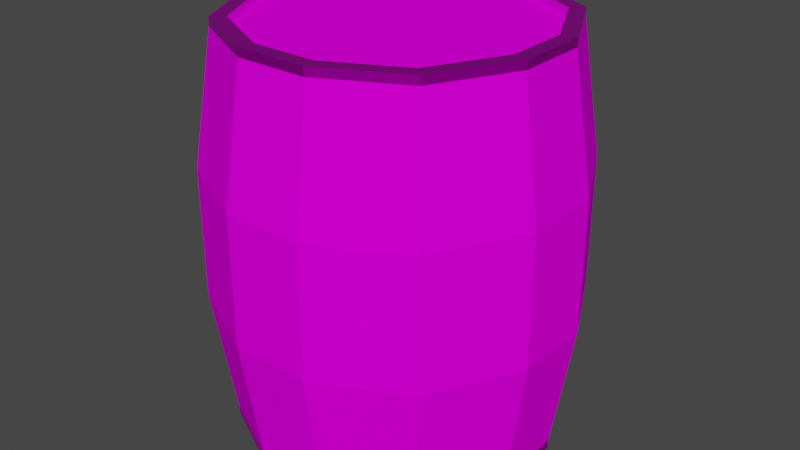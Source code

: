 # Source: Barrel.blend  (saved by Blender 2.82.7; exported with 4.5.12 LTS)
import bpy
from mathutils import Matrix  # noqa: F401  (used for matrix-valued properties, if any)

bpy.ops.wm.read_factory_settings(use_empty=True)
scene = bpy.context.scene
scene.name = 'Scene'

# ---- collections
col_collection = bpy.data.collections.new('Collection'); scene.collection.children.link(col_collection)

# ---- images (referenced by path relative to the original .blend; pixels are not part of the script)
import os
ASSET_DIR = os.environ.get("B2B_ASSET_DIR", "")  # directory of the original .blend (textures are referenced by path, not embedded)
HERE = os.path.dirname(os.path.abspath(__file__))  # packed textures are extracted next to this script under _unpacked/

def load_image(name, relpath, width, height, colorspace="sRGB"):
    """Load a texture the original file referenced (path relative to the .blend, or extracted next to this script)."""
    p = next((c for c in (os.path.join(HERE, relpath), os.path.join(ASSET_DIR, relpath)) if relpath and os.path.exists(c)), "")
    if p:
        img = bpy.data.images.load(p, check_existing=True)
        img.name = name
    else:  # same state as the original file: an image datablock whose file is absent (Cycles renders it pink)
        img = bpy.data.images.new(name, width, height)
        img.source = "FILE"
        img.filepath = "//" + (relpath or name)
    img.colorspace_settings.name = colorspace
    return img
img_texturescom_castlegate_1k_albedo_tif = load_image('TexturesCom_CastleGate_1K_albedo.tif', 'TexturesCom_CastleGate_1K_albedo.tif', 1024, 1024, 'sRGB')
img_texturescom_oldwood_3_5x3_5_1k_albedo_tif = load_image('TexturesCom_OldWood_3.5x3.5_1K_albedo.tif', 'TexturesCom_OldWood_3.5x3.5_1K_albedo.tif', 1024, 1024, 'sRGB')
img_texturescom_metal_steelrough2_1k_albedo_tif = load_image('TexturesCom_Metal_SteelRough2_1K_albedo.tif', 'TexturesCom_Metal_SteelRough2_1K_albedo.tif', 1024, 1024, 'sRGB')

# ---- materials (node trees are filled in below, after node groups)
mat_material = bpy.data.materials.new('Material')
mat_material.alpha_threshold = 0.0
mat_material.use_transparent_shadow = False
mat_material.line_color = (0.0, 0.0, 0.0, 1.0)
mat_material_001 = bpy.data.materials.new('Material.001')
mat_material_001.use_transparent_shadow = False
mat_material_002 = bpy.data.materials.new('Material.002')
mat_material_002.use_transparent_shadow = False

# ---- material node trees
mat_material.use_nodes = True; mat_material.node_tree.nodes.clear()
_N = mat_material.node_tree.nodes; _L = mat_material.node_tree.links
n0 = _N.new('ShaderNodeOutputMaterial'); n0.name = 'Material Output'; n0.location = (300, 300)
n1 = _N.new('ShaderNodeBsdfPrincipled'); n1.name = 'Principled BSDF'; n1.location = (10, 300)
n1.distribution = 'GGX'
n1.subsurface_method = 'BURLEY'
n1.inputs[2].default_value = 1.0
n1.inputs[3].default_value = 1.45
n1.inputs[13].default_value = 0.0
n1.inputs[27].default_value = (0.0, 0.0, 0.0, 1.0)
n1.inputs[28].default_value = 1.0
n2 = _N.new('ShaderNodeTexImage'); n2.name = 'Image Texture'; n2.location = (-280, 280)
n2.image = img_texturescom_castlegate_1k_albedo_tif
_L.new(n1.outputs[0], n0.inputs[0])
_L.new(n2.outputs[0], n1.inputs[0])
n0.is_active_output = True
mat_material_001.use_nodes = True; mat_material_001.node_tree.nodes.clear()
_N = mat_material_001.node_tree.nodes; _L = mat_material_001.node_tree.links
n0 = _N.new('ShaderNodeOutputMaterial'); n0.name = 'Material Output'; n0.location = (300, 300)
n1 = _N.new('ShaderNodeBsdfPrincipled'); n1.name = 'Principled BSDF'; n1.location = (10, 300)
n1.distribution = 'GGX'
n1.subsurface_method = 'BURLEY'
n1.inputs[3].default_value = 1.45
n1.inputs[27].default_value = (0.0, 0.0, 0.0, 1.0)
n1.inputs[28].default_value = 1.0
n2 = _N.new('ShaderNodeTexImage'); n2.name = 'Image Texture'; n2.location = (-280, 280)
n2.image = img_texturescom_oldwood_3_5x3_5_1k_albedo_tif
_L.new(n1.outputs[0], n0.inputs[0])
_L.new(n2.outputs[0], n1.inputs[0])
n0.is_active_output = True
mat_material_002.use_nodes = True; mat_material_002.node_tree.nodes.clear()
_N = mat_material_002.node_tree.nodes; _L = mat_material_002.node_tree.links
n0 = _N.new('ShaderNodeOutputMaterial'); n0.name = 'Material Output'; n0.location = (300, 300)
n1 = _N.new('ShaderNodeBsdfPrincipled'); n1.name = 'Principled BSDF'; n1.location = (10, 300)
n1.distribution = 'GGX'
n1.subsurface_method = 'BURLEY'
n1.inputs[1].default_value = 0.9886
n1.inputs[3].default_value = 1.45
n1.inputs[27].default_value = (0.0, 0.0, 0.0, 1.0)
n1.inputs[28].default_value = 1.0
n2 = _N.new('ShaderNodeTexImage'); n2.name = 'Image Texture'; n2.location = (-280, 280)
n2.image = img_texturescom_metal_steelrough2_1k_albedo_tif
_L.new(n1.outputs[0], n0.inputs[0])
_L.new(n2.outputs[0], n1.inputs[0])
n0.is_active_output = True

# ---- world
world_world = bpy.data.worlds.new('World'); scene.world = world_world
world_world.use_nodes = True; world_world.node_tree.nodes.clear()
_N = world_world.node_tree.nodes; _L = world_world.node_tree.links
n0 = _N.new('ShaderNodeOutputWorld'); n0.name = 'World Output'; n0.location = (300, 300)
n1 = _N.new('ShaderNodeBackground'); n1.name = 'Background'; n1.location = (10, 300)
n1.inputs[0].default_value = (0.05088, 0.05088, 0.05088, 1.0)
_L.new(n1.outputs[0], n0.inputs[0])
n0.is_active_output = True
world_world.color = (0.05088, 0.05088, 0.05088)
world_world.use_sun_shadow = False
world_world.sun_shadow_jitter_overblur = 0.0

# ---- meshes
me_cube = bpy.data.meshes.new('Cube')
me_cube.from_pydata([(0.8549, 0.8549, 1.0), (0.8549, -0.8549, 1.0), (-0.8549, 0.8549, 1.0), (-0.8549, -0.8549, 1.0), (1.155, 0.2663, 1.0), (1.155, -0.2663, 1.0), (-1.155, -0.2663, 1.0), (-1.155, 0.2663, 1.0), (0.2663, -1.155, 1.0), (-0.2663, -1.155, 1.0), (-0.2663, 1.155, 1.0), (0.2663, 1.155, 1.0), (-0.426, 0.426, 1.0), (0.426, 0.426, 1.0), (-0.426, -0.426, 1.0), (0.426, -0.426, 1.0), (1.066, 1.066, 0.3333), (-1.066, -1.066, 0.3333), (1.066, -1.066, 0.3333), (-1.066, 1.066, 0.3333), (1.44, 0.3333, 0.3333), (1.44, -0.3333, 0.3333), (-1.44, -0.3333, 0.3333), (-1.44, 0.3333, 0.3333), (-0.3333, 1.44, 0.3333), (0.3333, 1.44, 0.3333), (0.3333, -1.44, 0.3333), (-0.3333, -1.44, 0.3333), (-0.2958, -1.278, 1.0), (-0.946, -0.946, 1.0), (1.278, -0.2958, 1.0), (0.946, -0.946, 1.0), (-1.278, 0.2958, 1.0), (-0.946, 0.946, 1.0), (0.2958, 1.278, 1.0), (0.946, 0.946, 1.0), (1.278, 0.2958, 1.0), (-1.278, -0.2958, 1.0), (0.2958, -1.278, 1.0), (-0.2958, 1.278, 1.0), (-0.5484, 0.5484, 1.0), (0.5484, 0.5484, 1.0), (-0.5484, -0.5484, 1.0), (0.5484, -0.5484, 1.0), (-0.2958, -1.278, 1.043), (-0.946, -0.946, 1.043), (1.278, -0.2958, 1.043), (0.946, -0.946, 1.043), (-1.278, 0.2958, 1.043), (-0.946, 0.946, 1.043), (0.2958, 1.278, 1.043), (0.946, 0.946, 1.043), (1.278, 0.2958, 1.043), (-1.278, -0.2958, 1.043), (0.2958, -1.278, 1.043), (-0.2958, 1.278, 1.043), (-0.2663, -1.155, 1.043), (-0.8549, -0.8549, 1.043), (1.155, -0.2663, 1.043), (0.8549, -0.8549, 1.043), (-1.155, 0.2663, 1.043), (-0.8549, 0.8549, 1.043), (0.2663, 1.155, 1.043), (0.8549, 0.8549, 1.043), (1.155, 0.2663, 1.043), (-1.155, -0.2663, 1.043), (0.2663, -1.155, 1.043), (-0.2663, 1.155, 1.043), (0.8549, 0.8549, -1.0), (0.8549, -0.8549, -1.0), (-0.8549, 0.8549, -1.0), (-0.8549, -0.8549, -1.0), (1.155, 0.2663, -1.0), (1.155, -0.2663, -1.0), (-1.155, -0.2663, -1.0), (-1.155, 0.2663, -1.0), (0.2663, -1.155, -1.0), (-0.2663, -1.155, -1.0), (-0.2663, 1.155, -1.0), (0.2663, 1.155, -1.0), (-0.426, 0.426, -1.0), (0.426, 0.426, -1.0), (-0.426, -0.426, -1.0), (0.426, -0.426, -1.0), (1.066, 1.066, -0.3333), (-1.066, -1.066, -0.3333), (1.066, -1.066, -0.3333), (-1.066, 1.066, -0.3333), (1.44, 0.3333, -0.3333), (1.44, -0.3333, -0.3333), (-1.44, -0.3333, -0.3333), (-1.44, 0.3333, -0.3333), (-0.3333, 1.44, -0.3333), (0.3333, 1.44, -0.3333), (0.3333, -1.44, -0.3333), (-0.3333, -1.44, -0.3333), (-0.2958, -1.278, -1.0), (-0.946, -0.946, -1.0), (1.278, -0.2958, -1.0), (0.946, -0.946, -1.0), (-1.278, 0.2958, -1.0), (-0.946, 0.946, -1.0), (0.2958, 1.278, -1.0), (0.946, 0.946, -1.0), (1.278, 0.2958, -1.0), (-1.278, -0.2958, -1.0), (0.2958, -1.278, -1.0), (-0.2958, 1.278, -1.0), (-0.5484, 0.5484, -1.0), (0.5484, 0.5484, -1.0), (-0.5484, -0.5484, -1.0), (0.5484, -0.5484, -1.0), (-0.2958, -1.278, -1.043), (-0.946, -0.946, -1.043), (1.278, -0.2958, -1.043), (0.946, -0.946, -1.043), (-1.278, 0.2958, -1.043), (-0.946, 0.946, -1.043), (0.2958, 1.278, -1.043), (0.946, 0.946, -1.043), (1.278, 0.2958, -1.043), (-1.278, -0.2958, -1.043), (0.2958, -1.278, -1.043), (-0.2958, 1.278, -1.043), (-0.2663, -1.155, -1.043), (-0.8549, -0.8549, -1.043), (1.155, -0.2663, -1.043), (0.8549, -0.8549, -1.043), (-1.155, 0.2663, -1.043), (-0.8549, 0.8549, -1.043), (0.2663, 1.155, -1.043), (0.8549, 0.8549, -1.043), (1.155, 0.2663, -1.043), (-1.155, -0.2663, -1.043), (0.2663, -1.155, -1.043), (-0.2663, 1.155, -1.043), (1.066, 1.066, 0.0), (-1.066, -1.066, 0.0), (1.066, -1.066, 0.0), (-1.066, 1.066, 0.0), (1.44, 0.3333, 0.0), (1.44, -0.3333, 0.0), (-1.44, -0.3333, 0.0), (-1.44, 0.3333, 0.0), (-0.3333, 1.44, 0.0), (0.3333, 1.44, 0.0), (0.3333, -1.44, 0.0), (-0.3333, -1.44, 0.0)], [], [(42, 6, 3, 9), (27, 28, 29, 17), (23, 32, 33, 19), (21, 30, 31, 18), (25, 34, 35, 16), (16, 35, 36, 20), (20, 36, 30, 21), (17, 29, 37, 22), (22, 37, 32, 23), (10, 2, 7, 40), (40, 7, 6, 42), (4, 41, 43, 5), (13, 12, 14, 15), (0, 11, 41, 4), (11, 10, 40, 41), (19, 33, 39, 24), (24, 39, 34, 25), (18, 31, 38, 26), (26, 38, 28, 27), (5, 43, 8, 1), (43, 42, 9, 8), (146, 26, 27, 147), (138, 18, 26, 146), (144, 24, 25, 145), (139, 19, 24, 144), (142, 22, 23, 143), (137, 17, 22, 142), (140, 20, 21, 141), (136, 16, 20, 140), (145, 25, 16, 136), (141, 21, 18, 138), (143, 23, 19, 139), (147, 27, 17, 137), (1, 8, 66, 59), (9, 3, 57, 56), (39, 33, 49, 55), (6, 7, 60, 65), (3, 6, 65, 57), (35, 34, 50, 51), (32, 37, 53, 48), (4, 5, 58, 64), (33, 32, 48, 49), (28, 38, 54, 44), (37, 29, 45, 53), (0, 4, 64, 63), (41, 40, 12, 13), (42, 43, 15, 14), (43, 41, 13, 15), (40, 42, 14, 12), (56, 57, 45, 44), (58, 59, 47, 46), (60, 61, 49, 48), (62, 63, 51, 50), (63, 64, 52, 51), (64, 58, 46, 52), (57, 65, 53, 45), (65, 60, 48, 53), (59, 66, 54, 47), (66, 56, 44, 54), (61, 67, 55, 49), (67, 62, 50, 55), (5, 1, 59, 58), (34, 39, 55, 50), (8, 9, 56, 66), (29, 28, 44, 45), (7, 2, 61, 60), (36, 35, 51, 52), (2, 10, 67, 61), (31, 30, 46, 47), (11, 0, 63, 62), (30, 36, 52, 46), (38, 31, 47, 54), (10, 11, 62, 67), (110, 77, 71, 74), (95, 85, 97, 96), (91, 87, 101, 100), (89, 86, 99, 98), (93, 84, 103, 102), (84, 88, 104, 103), (88, 89, 98, 104), (85, 90, 105, 97), (90, 91, 100, 105), (78, 108, 75, 70), (108, 110, 74, 75), (72, 73, 111, 109), (81, 83, 82, 80), (68, 72, 109, 79), (79, 109, 108, 78), (87, 92, 107, 101), (92, 93, 102, 107), (86, 94, 106, 99), (94, 95, 96, 106), (73, 69, 76, 111), (111, 76, 77, 110), (146, 147, 95, 94), (138, 146, 94, 86), (144, 145, 93, 92), (139, 144, 92, 87), (142, 143, 91, 90), (137, 142, 90, 85), (140, 141, 89, 88), (136, 140, 88, 84), (145, 136, 84, 93), (141, 138, 86, 89), (143, 139, 87, 91), (147, 137, 85, 95), (69, 127, 134, 76), (77, 124, 125, 71), (107, 123, 117, 101), (74, 133, 128, 75), (71, 125, 133, 74), (103, 119, 118, 102), (100, 116, 121, 105), (72, 132, 126, 73), (101, 117, 116, 100), (96, 112, 122, 106), (105, 121, 113, 97), (68, 131, 132, 72), (109, 81, 80, 108), (110, 82, 83, 111), (111, 83, 81, 109), (108, 80, 82, 110), (124, 112, 113, 125), (126, 114, 115, 127), (128, 116, 117, 129), (130, 118, 119, 131), (131, 119, 120, 132), (132, 120, 114, 126), (125, 113, 121, 133), (133, 121, 116, 128), (127, 115, 122, 134), (134, 122, 112, 124), (129, 117, 123, 135), (135, 123, 118, 130), (73, 126, 127, 69), (102, 118, 123, 107), (76, 134, 124, 77), (97, 113, 112, 96), (75, 128, 129, 70), (104, 120, 119, 103), (70, 129, 135, 78), (99, 115, 114, 98), (79, 130, 131, 68), (98, 114, 120, 104), (106, 122, 115, 99), (78, 135, 130, 79)])
me_cube.polygons.foreach_set('material_index', [0, 0, 0, 0, 0, 0, 0, 0, 0, 0, 0, 0, 0, 0, 0, 0, 0, 0, 0, 0, 0, 0, 0, 0, 0, 0, 0, 0, 0, 0, 0, 0, 0, 2, 2, 2, 2, 2, 2, 2, 2, 2, 2, 2, 2, 0, 0, 0, 0, 2, 2, 2, 2, 2, 2, 2, 2, 2, 2, 2, 2, 2, 2, 2, 2, 2, 2, 2, 2, 2, 2, 2, 2, 0, 0, 0, 0, 0, 0, 0, 0, 0, 0, 0, 0, 0, 0, 0, 0, 0, 0, 0, 0, 0, 0, 0, 0, 0, 0, 0, 0, 0, 0, 0, 0, 0, 2, 2, 2, 2, 2, 2, 2, 2, 2, 2, 2, 2, 0, 0, 0, 0, 2, 2, 2, 2, 2, 2, 2, 2, 2, 2, 2, 2, 2, 2, 2, 2, 2, 2, 2, 2, 2, 2, 2, 2])
_uv = me_cube.uv_layers.new(name='UVMap')
_uv.uv.foreach_set('vector', [0.8078, 0.6405, 0.863, 0.6184, 0.8569, 0.6897, 0.7856, 0.6958, 0.5886, 0.9167, 0.7657, 0.9167, 0.7657, 1.0, 0.5886, 1.0, 0.5886, 0.1667, 0.7657, 0.1667, 0.7657, 0.25, 0.5886, 0.25, 0.5886, 0.6667, 0.7657, 0.6667, 0.7657, 0.75, 0.5886, 0.75, 0.5886, 0.4167, 0.7657, 0.4167, 0.7657, 0.5, 0.5886, 0.5, 0.5886, 0.5, 0.7657, 0.5, 0.7657, 0.5833, 0.5886, 0.5833, 0.5886, 0.5833, 0.7657, 0.5833, 0.7657, 0.6667, 0.5886, 0.6667, 0.5886, 0.0, 0.7657, 0.0, 0.7657, 0.08333, 0.5886, 0.08333, 0.5886, 0.08333, 0.7657, 0.08333, 0.7657, 0.1667, 0.5886, 0.1667, 0.7856, 0.4697, 0.8569, 0.4759, 0.863, 0.5471, 0.8078, 0.525, 0.8036, 0.5251, 0.863, 0.5471, 0.863, 0.6184, 0.8036, 0.6404, 0.637, 0.5471, 0.6964, 0.5251, 0.6964, 0.6404, 0.637, 0.6184, 0.7083, 0.5411, 0.7917, 0.5411, 0.7917, 0.6244, 0.7083, 0.6244, 0.6431, 0.4759, 0.7144, 0.4697, 0.6922, 0.525, 0.637, 0.5471, 0.7144, 0.4697, 0.7856, 0.4697, 0.8036, 0.5251, 0.6964, 0.5251, 0.5886, 0.25, 0.7657, 0.25, 0.7657, 0.3333, 0.5886, 0.3333, 0.5886, 0.3333, 0.7657, 0.3333, 0.7657, 0.4167, 0.5886, 0.4167, 0.5886, 0.75, 0.7657, 0.75, 0.7657, 0.8333, 0.5886, 0.8333, 0.5886, 0.8333, 0.7657, 0.8333, 0.7657, 0.9167, 0.5886, 0.9167, 0.637, 0.6184, 0.6922, 0.6405, 0.7144, 0.6958, 0.6431, 0.6897, 0.6964, 0.6404, 0.8036, 0.6404, 0.7856, 0.6958, 0.7144, 0.6958, 0.5, 0.8333, 0.5886, 0.8333, 0.5886, 0.9167, 0.5, 0.9167, 0.5, 0.75, 0.5886, 0.75, 0.5886, 0.8333, 0.5, 0.8333, 0.5, 0.3333, 0.5886, 0.3333, 0.5886, 0.4167, 0.5, 0.4167, 0.5, 0.25, 0.5886, 0.25, 0.5886, 0.3333, 0.5, 0.3333, 0.5, 0.08333, 0.5886, 0.08333, 0.5886, 0.1667, 0.5, 0.1667, 0.5, 0.0, 0.5886, 0.0, 0.5886, 0.08333, 0.5, 0.08333, 0.5, 0.5833, 0.5886, 0.5833, 0.5886, 0.6667, 0.5, 0.6667, 0.5, 0.5, 0.5886, 0.5, 0.5886, 0.5833, 0.5, 0.5833, 0.5, 0.4167, 0.5886, 0.4167, 0.5886, 0.5, 0.5, 0.5, 0.5, 0.6667, 0.5886, 0.6667, 0.5886, 0.75, 0.5, 0.75, 0.5, 0.1667, 0.5886, 0.1667, 0.5886, 0.25, 0.5, 0.25, 0.5, 0.9167, 0.5886, 0.9167, 0.5886, 1.0, 0.5, 1.0, 0.6431, 0.7319, 0.7144, 0.738, 0.7144, 0.738, 0.6431, 0.7319, 0.7856, 0.738, 0.8569, 0.7319, 0.8569, 0.7319, 0.7856, 0.738, 0.625, 0.3333, 0.625, 0.25, 0.625, 0.25, 0.625, 0.3333, 0.863, 0.6606, 0.863, 0.5894, 0.863, 0.5894, 0.863, 0.6606, 0.8569, 0.7319, 0.863, 0.6606, 0.863, 0.6606, 0.8569, 0.7319, 0.625, 0.5, 0.625, 0.4167, 0.625, 0.4167, 0.625, 0.5, 0.625, 0.1667, 0.625, 0.08333, 0.625, 0.08333, 0.625, 0.1667, 0.637, 0.5894, 0.637, 0.6606, 0.637, 0.6606, 0.637, 0.5894, 0.625, 0.25, 0.625, 0.1667, 0.625, 0.1667, 0.625, 0.25, 0.625, 0.9167, 0.625, 0.8333, 0.625, 0.8333, 0.625, 0.9167, 0.625, 0.08333, 0.625, 0.0, 0.625, 0.0, 0.625, 0.08333, 0.6431, 0.5181, 0.637, 0.5894, 0.637, 0.5894, 0.6431, 0.5181, 0.6964, 0.5251, 0.8036, 0.5251, 0.7917, 0.5411, 0.7083, 0.5411, 0.8036, 0.6404, 0.6964, 0.6404, 0.7083, 0.6244, 0.7917, 0.6244, 0.6964, 0.6404, 0.6964, 0.5251, 0.7083, 0.5411, 0.7083, 0.6244, 0.8036, 0.5251, 0.8036, 0.6404, 0.7917, 0.6244, 0.7917, 0.5411, 0.7856, 0.738, 0.8569, 0.7319, 0.875, 0.75, 0.7917, 0.75, 0.637, 0.6606, 0.6431, 0.7319, 0.625, 0.75, 0.625, 0.6667, 0.863, 0.5894, 0.8569, 0.5181, 0.875, 0.5, 0.875, 0.5833, 0.7144, 0.512, 0.6431, 0.5181, 0.625, 0.5, 0.7083, 0.5, 0.6431, 0.5181, 0.637, 0.5894, 0.625, 0.5833, 0.625, 0.5, 0.637, 0.5894, 0.637, 0.6606, 0.625, 0.6667, 0.625, 0.5833, 0.8569, 0.7319, 0.863, 0.6606, 0.875, 0.6667, 0.875, 0.75, 0.863, 0.6606, 0.863, 0.5894, 0.875, 0.5833, 0.875, 0.6667, 0.6431, 0.7319, 0.7144, 0.738, 0.7083, 0.75, 0.625, 0.75, 0.7144, 0.738, 0.7856, 0.738, 0.7917, 0.75, 0.7083, 0.75, 0.8569, 0.5181, 0.7856, 0.512, 0.7917, 0.5, 0.875, 0.5, 0.7856, 0.512, 0.7144, 0.512, 0.7083, 0.5, 0.7917, 0.5, 0.637, 0.6606, 0.6431, 0.7319, 0.6431, 0.7319, 0.637, 0.6606, 0.625, 0.4167, 0.625, 0.3333, 0.625, 0.3333, 0.625, 0.4167, 0.7144, 0.738, 0.7856, 0.738, 0.7856, 0.738, 0.7144, 0.738, 0.625, 1.0, 0.625, 0.9167, 0.625, 0.9167, 0.625, 1.0, 0.863, 0.5894, 0.8569, 0.5181, 0.8569, 0.5181, 0.863, 0.5894, 0.625, 0.5833, 0.625, 0.5, 0.625, 0.5, 0.625, 0.5833, 0.8569, 0.5181, 0.7856, 0.512, 0.7856, 0.512, 0.8569, 0.5181, 0.625, 0.75, 0.625, 0.6667, 0.625, 0.6667, 0.625, 0.75, 0.7144, 0.512, 0.6431, 0.5181, 0.6431, 0.5181, 0.7144, 0.512, 0.625, 0.6667, 0.625, 0.5833, 0.625, 0.5833, 0.625, 0.6667, 0.625, 0.8333, 0.625, 0.75, 0.625, 0.75, 0.625, 0.8333, 0.7856, 0.512, 0.7144, 0.512, 0.7144, 0.512, 0.7856, 0.512, 0.8078, 0.6405, 0.7856, 0.6958, 0.8569, 0.6897, 0.863, 0.6184, 0.5886, 0.9167, 0.5886, 1.0, 0.7657, 1.0, 0.7657, 0.9167, 0.5886, 0.1667, 0.5886, 0.25, 0.7657, 0.25, 0.7657, 0.1667, 0.5886, 0.6667, 0.5886, 0.75, 0.7657, 0.75, 0.7657, 0.6667, 0.5886, 0.4167, 0.5886, 0.5, 0.7657, 0.5, 0.7657, 0.4167, 0.5886, 0.5, 0.5886, 0.5833, 0.7657, 0.5833, 0.7657, 0.5, 0.5886, 0.5833, 0.5886, 0.6667, 0.7657, 0.6667, 0.7657, 0.5833, 0.5886, 0.0, 0.5886, 0.08333, 0.7657, 0.08333, 0.7657, 0.0, 0.5886, 0.08333, 0.5886, 0.1667, 0.7657, 0.1667, 0.7657, 0.08333, 0.7856, 0.4697, 0.8078, 0.525, 0.863, 0.5471, 0.8569, 0.4759, 0.8036, 0.5251, 0.8036, 0.6404, 0.863, 0.6184, 0.863, 0.5471, 0.637, 0.5471, 0.637, 0.6184, 0.6964, 0.6404, 0.6964, 0.5251, 0.7083, 0.5411, 0.7083, 0.6244, 0.7917, 0.6244, 0.7917, 0.5411, 0.6431, 0.4759, 0.637, 0.5471, 0.6922, 0.525, 0.7144, 0.4697, 0.7144, 0.4697, 0.6964, 0.5251, 0.8036, 0.5251, 0.7856, 0.4697, 0.5886, 0.25, 0.5886, 0.3333, 0.7657, 0.3333, 0.7657, 0.25, 0.5886, 0.3333, 0.5886, 0.4167, 0.7657, 0.4167, 0.7657, 0.3333, 0.5886, 0.75, 0.5886, 0.8333, 0.7657, 0.8333, 0.7657, 0.75, 0.5886, 0.8333, 0.5886, 0.9167, 0.7657, 0.9167, 0.7657, 0.8333, 0.637, 0.6184, 0.6431, 0.6897, 0.7144, 0.6958, 0.6922, 0.6405, 0.6964, 0.6404, 0.7144, 0.6958, 0.7856, 0.6958, 0.8036, 0.6404, 0.5, 0.8333, 0.5, 0.9167, 0.5886, 0.9167, 0.5886, 0.8333, 0.5, 0.75, 0.5, 0.8333, 0.5886, 0.8333, 0.5886, 0.75, 0.5, 0.3333, 0.5, 0.4167, 0.5886, 0.4167, 0.5886, 0.3333, 0.5, 0.25, 0.5, 0.3333, 0.5886, 0.3333, 0.5886, 0.25, 0.5, 0.08333, 0.5, 0.1667, 0.5886, 0.1667, 0.5886, 0.08333, 0.5, 0.0, 0.5, 0.08333, 0.5886, 0.08333, 0.5886, 0.0, 0.5, 0.5833, 0.5, 0.6667, 0.5886, 0.6667, 0.5886, 0.5833, 0.5, 0.5, 0.5, 0.5833, 0.5886, 0.5833, 0.5886, 0.5, 0.5, 0.4167, 0.5, 0.5, 0.5886, 0.5, 0.5886, 0.4167, 0.5, 0.6667, 0.5, 0.75, 0.5886, 0.75, 0.5886, 0.6667, 0.5, 0.1667, 0.5, 0.25, 0.5886, 0.25, 0.5886, 0.1667, 0.5, 0.9167, 0.5, 1.0, 0.5886, 1.0, 0.5886, 0.9167, 0.6431, 0.7319, 0.6431, 0.7319, 0.7144, 0.738, 0.7144, 0.738, 0.7856, 0.738, 0.7856, 0.738, 0.8569, 0.7319, 0.8569, 0.7319, 0.625, 0.3333, 0.625, 0.3333, 0.625, 0.25, 0.625, 0.25, 0.863, 0.6606, 0.863, 0.6606, 0.863, 0.5894, 0.863, 0.5894, 0.8569, 0.7319, 0.8569, 0.7319, 0.863, 0.6606, 0.863, 0.6606, 0.625, 0.5, 0.625, 0.5, 0.625, 0.4167, 0.625, 0.4167, 0.625, 0.1667, 0.625, 0.1667, 0.625, 0.08333, 0.625, 0.08333, 0.637, 0.5894, 0.637, 0.5894, 0.637, 0.6606, 0.637, 0.6606, 0.625, 0.25, 0.625, 0.25, 0.625, 0.1667, 0.625, 0.1667, 0.625, 0.9167, 0.625, 0.9167, 0.625, 0.8333, 0.625, 0.8333, 0.625, 0.08333, 0.625, 0.08333, 0.625, 0.0, 0.625, 0.0, 0.6431, 0.5181, 0.6431, 0.5181, 0.637, 0.5894, 0.637, 0.5894, 0.6964, 0.5251, 0.7083, 0.5411, 0.7917, 0.5411, 0.8036, 0.5251, 0.8036, 0.6404, 0.7917, 0.6244, 0.7083, 0.6244, 0.6964, 0.6404, 0.6964, 0.6404, 0.7083, 0.6244, 0.7083, 0.5411, 0.6964, 0.5251, 0.8036, 0.5251, 0.7917, 0.5411, 0.7917, 0.6244, 0.8036, 0.6404, 0.7856, 0.738, 0.7917, 0.75, 0.875, 0.75, 0.8569, 0.7319, 0.637, 0.6606, 0.625, 0.6667, 0.625, 0.75, 0.6431, 0.7319, 0.863, 0.5894, 0.875, 0.5833, 0.875, 0.5, 0.8569, 0.5181, 0.7144, 0.512, 0.7083, 0.5, 0.625, 0.5, 0.6431, 0.5181, 0.6431, 0.5181, 0.625, 0.5, 0.625, 0.5833, 0.637, 0.5894, 0.637, 0.5894, 0.625, 0.5833, 0.625, 0.6667, 0.637, 0.6606, 0.8569, 0.7319, 0.875, 0.75, 0.875, 0.6667, 0.863, 0.6606, 0.863, 0.6606, 0.875, 0.6667, 0.875, 0.5833, 0.863, 0.5894, 0.6431, 0.7319, 0.625, 0.75, 0.7083, 0.75, 0.7144, 0.738, 0.7144, 0.738, 0.7083, 0.75, 0.7917, 0.75, 0.7856, 0.738, 0.8569, 0.5181, 0.875, 0.5, 0.7917, 0.5, 0.7856, 0.512, 0.7856, 0.512, 0.7917, 0.5, 0.7083, 0.5, 0.7144, 0.512, 0.637, 0.6606, 0.637, 0.6606, 0.6431, 0.7319, 0.6431, 0.7319, 0.625, 0.4167, 0.625, 0.4167, 0.625, 0.3333, 0.625, 0.3333, 0.7144, 0.738, 0.7144, 0.738, 0.7856, 0.738, 0.7856, 0.738, 0.625, 1.0, 0.625, 1.0, 0.625, 0.9167, 0.625, 0.9167, 0.863, 0.5894, 0.863, 0.5894, 0.8569, 0.5181, 0.8569, 0.5181, 0.625, 0.5833, 0.625, 0.5833, 0.625, 0.5, 0.625, 0.5, 0.8569, 0.5181, 0.8569, 0.5181, 0.7856, 0.512, 0.7856, 0.512, 0.625, 0.75, 0.625, 0.75, 0.625, 0.6667, 0.625, 0.6667, 0.7144, 0.512, 0.7144, 0.512, 0.6431, 0.5181, 0.6431, 0.5181, 0.625, 0.6667, 0.625, 0.6667, 0.625, 0.5833, 0.625, 0.5833, 0.625, 0.8333, 0.625, 0.8333, 0.625, 0.75, 0.625, 0.75, 0.7856, 0.512, 0.7856, 0.512, 0.7144, 0.512, 0.7144, 0.512])
me_cube.materials.append(mat_material)
me_cube.materials.append(mat_material_001)
me_cube.materials.append(mat_material_002)
me_cube.use_remesh_preserve_volume = False
me_cube.use_remesh_preserve_attributes = False
me_cube.use_mirror_vertex_groups = False
me_cube.update()

# ---- objects
ob_cube = bpy.data.objects.new('Cube', me_cube)

# ---- transforms, parenting, visibility, modifiers, constraints
ob_cube.location = (0.0, 0.0, 1.482)
ob_cube.scale = (1.0, 1.0, 1.618)
ob_cube.lock_rotations_4d = False
ob_cube.empty_display_type = 'ARROWS'
ob_cube.lineart.crease_threshold = 0.0

# ---- collection membership
col_collection.objects.link(ob_cube)

# ---- scene / render settings (as saved in the file)
scene.frame_start = 1; scene.frame_end = 250; scene.frame_set(1)
scene.render.engine = 'BLENDER_EEVEE_NEXT'
scene.cycles.use_denoising = False
scene.cycles.samples = 128
scene.cycles.sampling_pattern = 'TABULATED_SOBOL'
scene.cycles.use_adaptive_sampling = False
scene.cycles.use_light_tree = False
scene.view_settings.view_transform = 'Filmic'
bpy.context.view_layer.update()

# ---- added for rendering (the .blend has no active camera and no usable light): camera, sun
cam_auto = bpy.data.cameras.new('AutoCamera')
cam_auto.lens = 50.0
cam_auto.sensor_width = 36.0
cam_auto.clip_end = 1000.0
ob_auto_camera = bpy.data.objects.new('AutoCamera', cam_auto)
scene.collection.objects.link(ob_auto_camera)
ob_auto_camera.location = (4.89279, -5.87135, 5.39593)
ob_auto_camera.rotation_euler = (1.09748, -7.21219e-08, 0.694738)
scene.camera = ob_auto_camera
light_auto_sun = bpy.data.lights.new('AutoSun', 'SUN')
light_auto_sun.energy = 3.0
light_auto_sun.angle = 0.0523599
ob_auto_sun = bpy.data.objects.new('AutoSun', light_auto_sun)
scene.collection.objects.link(ob_auto_sun)
ob_auto_sun.rotation_euler = (0.872665, 0.174533, 0.523599)
bpy.context.view_layer.update()
